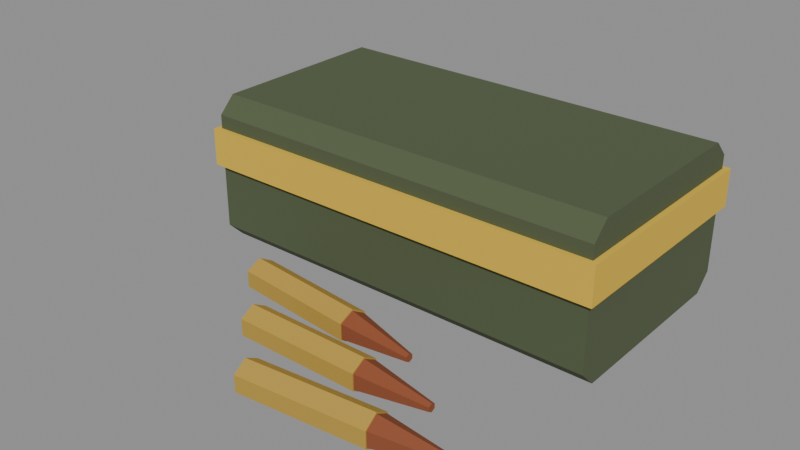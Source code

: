 # Source: ammo_box_308.blend  (saved by Blender 5.0.119; exported with 4.5.12 LTS)
import bpy
from mathutils import Matrix  # noqa: F401  (used for matrix-valued properties, if any)

bpy.ops.wm.read_factory_settings(use_empty=True)
scene = bpy.context.scene
scene.name = 'Scene'

# ---- materials (node trees are filled in below, after node groups)
mat_palette_vcol = bpy.data.materials.new('palette_vcol')
mat_palette_vcol.diffuse_color = (1.0, 1.0, 1.0, 1.0)
mat_palette_vcol.roughness = 0.9

# ---- material node trees
mat_palette_vcol.use_nodes = True; mat_palette_vcol.node_tree.nodes.clear()
_N = mat_palette_vcol.node_tree.nodes; _L = mat_palette_vcol.node_tree.links
n0 = _N.new('ShaderNodeBsdfPrincipled'); n0.name = 'Principled BSDF'; n0.location = (-200, 100)
n0.inputs[2].default_value = 0.9
n0.inputs[27].default_value = (0.0, 0.0, 0.0, 1.0)
n1 = _N.new('ShaderNodeOutputMaterial'); n1.name = 'Material Output'; n1.location = (200, 100)
n2 = _N.new('ShaderNodeVertexColor'); n2.name = 'Color Attribute'; n2.location = (-500, 100)
n2.layer_name = 'Col'
_L.new(n0.outputs[0], n1.inputs[0])
_L.new(n2.outputs[0], n0.inputs[0])
n1.is_active_output = True

# ---- meshes
me_item = bpy.data.meshes.new('Item')
me_item.from_pydata([(-0.0975, 0.09436, 0.0637), (-0.0975, 0.08656, 0.0715), (-0.0975, -0.001839, 0.0715), (-0.0975, -0.009639, 0.0637), (-0.0975, -0.009639, 0.0078), (-0.0975, -0.001839, 0.0), (-0.0975, 0.08656, 0.0), (-0.0975, 0.09436, 0.0078), (0.0975, 0.09436, 0.0637), (0.0975, 0.08656, 0.0715), (0.0975, -0.001839, 0.0715), (0.0975, -0.009639, 0.0637), (0.0975, -0.009639, 0.0078), (0.0975, -0.001839, 0.0), (0.0975, 0.08656, 0.0), (0.0975, 0.09436, 0.0078), (-0.1001, -0.01224, 0.03932), (0.1001, -0.01224, 0.03932), (-0.1001, -0.009639, 0.03932), (0.1001, -0.009639, 0.03932), (-0.1001, -0.01224, 0.0572), (0.1001, -0.01224, 0.0572), (-0.1001, -0.009639, 0.0572), (0.1001, -0.009639, 0.0572), (-0.1001, 0.09436, 0.03932), (0.1001, 0.09436, 0.03932), (-0.1001, 0.09696, 0.03932), (0.1001, 0.09696, 0.03932), (-0.1001, 0.09436, 0.0572), (0.1001, 0.09436, 0.0572), (-0.1001, 0.09696, 0.0572), (0.1001, 0.09696, 0.0572), (-0.1001, -0.009639, 0.03932), (-0.0975, -0.009639, 0.03932), (-0.1001, 0.09436, 0.03932), (-0.0975, 0.09436, 0.03932), (-0.1001, -0.009639, 0.0572), (-0.0975, -0.009639, 0.0572), (-0.1001, 0.09436, 0.0572), (-0.0975, 0.09436, 0.0572), (0.0975, -0.009639, 0.03932), (0.1001, -0.009639, 0.03932), (0.0975, 0.09436, 0.03932), (0.1001, 0.09436, 0.03932), (0.0975, -0.009639, 0.0572), (0.1001, -0.009639, 0.0572), (0.0975, 0.09436, 0.0572), (0.1001, 0.09436, 0.0572), (-0.052, -0.03304, 0.0156), (-0.05267, -0.03976, 0.0117), (-0.05267, -0.03976, 0.0039), (-0.052, -0.03304, 0.0), (-0.05133, -0.02632, 0.0039), (-0.05133, -0.02632, 0.0117), (0.007697, -0.03901, 0.0156), (0.007025, -0.04573, 0.0117), (0.007025, -0.04573, 0.0039), (0.007697, -0.03901, 0.0), (0.008369, -0.03229, 0.0039), (0.008369, -0.03229, 0.0117), (0.007697, -0.03901, 0.01498), (0.007079, -0.04519, 0.01139), (0.007079, -0.04519, 0.004212), (0.007697, -0.03901, 0.000624), (0.008316, -0.03283, 0.004212), (0.008316, -0.03283, 0.01139), (0.03984, -0.04222, 0.00975), (0.03967, -0.0439, 0.008775), (0.03967, -0.0439, 0.006825), (0.03984, -0.04222, 0.00585), (0.04001, -0.04054, 0.006825), (0.04001, -0.04054, 0.008775), (-0.026, -0.06164, 0.0156), (-0.026, -0.06839, 0.0117), (-0.026, -0.06839, 0.0039), (-0.026, -0.06164, 0.0), (-0.026, -0.05488, 0.0039), (-0.026, -0.05488, 0.0117), (0.03399, -0.06164, 0.0156), (0.03399, -0.06839, 0.0117), (0.03399, -0.06839, 0.0039), (0.03399, -0.06164, 0.0), (0.03399, -0.05488, 0.0039), (0.03399, -0.05488, 0.0117), (0.03399, -0.06164, 0.01498), (0.03399, -0.06785, 0.01139), (0.03399, -0.06785, 0.004212), (0.03399, -0.06164, 0.000624), (0.03399, -0.05542, 0.004212), (0.03399, -0.05542, 0.01139), (0.0663, -0.06164, 0.00975), (0.0663, -0.06333, 0.008775), (0.0663, -0.06333, 0.006825), (0.0663, -0.06164, 0.00585), (0.0663, -0.05995, 0.006825), (0.0663, -0.05995, 0.008775), (0.0, -0.09024, 0.0156), (0.0006721, -0.09696, 0.0117), (0.0006721, -0.09696, 0.0039), (9.505e-20, -0.09024, 0.0), (-0.0006721, -0.08352, 0.0039), (-0.0006721, -0.08352, 0.0117), (0.0597, -0.08427, 0.0156), (0.06037, -0.09099, 0.0117), (0.06037, -0.09099, 0.0039), (0.0597, -0.08427, 0.0), (0.05903, -0.07755, 0.0039), (0.05903, -0.07755, 0.0117), (0.0597, -0.08427, 0.01498), (0.06032, -0.09045, 0.01139), (0.06032, -0.09045, 0.004212), (0.0597, -0.08427, 0.000624), (0.05908, -0.07809, 0.004212), (0.05908, -0.07809, 0.01139), (0.09184, -0.08106, 0.00975), (0.09201, -0.08274, 0.008775), (0.09201, -0.08274, 0.006825), (0.09184, -0.08106, 0.00585), (0.09167, -0.07937, 0.006825), (0.09167, -0.07937, 0.008775)], [], [(0, 1, 9, 8), (1, 2, 10, 9), (2, 3, 11, 10), (3, 4, 12, 11), (4, 5, 13, 12), (5, 6, 14, 13), (6, 7, 15, 14), (7, 0, 8, 15), (7, 6, 5, 4, 3, 2, 1, 0), (8, 9, 10, 11, 12, 13, 14, 15), (16, 18, 19, 17), (20, 21, 23, 22), (16, 17, 21, 20), (18, 22, 23, 19), (16, 20, 22, 18), (17, 19, 23, 21), (24, 26, 27, 25), (28, 29, 31, 30), (24, 25, 29, 28), (26, 30, 31, 27), (24, 28, 30, 26), (25, 27, 31, 29), (32, 34, 35, 33), (36, 37, 39, 38), (32, 33, 37, 36), (34, 38, 39, 35), (32, 36, 38, 34), (33, 35, 39, 37), (40, 42, 43, 41), (44, 45, 47, 46), (40, 41, 45, 44), (42, 46, 47, 43), (40, 44, 46, 42), (41, 43, 47, 45), (48, 49, 55, 54), (49, 50, 56, 55), (50, 51, 57, 56), (51, 52, 58, 57), (52, 53, 59, 58), (53, 48, 54, 59), (53, 52, 51, 50, 49, 48), (54, 55, 56, 57, 58, 59), (60, 61, 67, 66), (61, 62, 68, 67), (62, 63, 69, 68), (63, 64, 70, 69), (64, 65, 71, 70), (65, 60, 66, 71), (66, 67, 68, 69, 70, 71), (72, 73, 79, 78), (73, 74, 80, 79), (74, 75, 81, 80), (75, 76, 82, 81), (76, 77, 83, 82), (77, 72, 78, 83), (77, 76, 75, 74, 73, 72), (78, 79, 80, 81, 82, 83), (84, 85, 91, 90), (85, 86, 92, 91), (86, 87, 93, 92), (87, 88, 94, 93), (88, 89, 95, 94), (89, 84, 90, 95), (90, 91, 92, 93, 94, 95), (96, 97, 103, 102), (97, 98, 104, 103), (98, 99, 105, 104), (99, 100, 106, 105), (100, 101, 107, 106), (101, 96, 102, 107), (101, 100, 99, 98, 97, 96), (102, 103, 104, 105, 106, 107), (108, 109, 115, 114), (109, 110, 116, 115), (110, 111, 117, 116), (111, 112, 118, 117), (112, 113, 119, 118), (113, 108, 114, 119), (114, 115, 116, 117, 118, 119)])
me_item.polygons.foreach_set('use_smooth', [True] * 79)
_k = set([(0, 1), (0, 7), (0, 8), (1, 2), (1, 9), (2, 3), (2, 10), (3, 4), (3, 11), (4, 5), (4, 12), (5, 6), (5, 13), (6, 7), (6, 14), (7, 15), (8, 9), (8, 15), (9, 10), (10, 11), (11, 12), (12, 13), (13, 14), (14, 15), (16, 17), (16, 18), (16, 20), (17, 19), (17, 21), (18, 19), (18, 22), (19, 23), (20, 21), (20, 22), (21, 23), (22, 23), (24, 25), (24, 26), (24, 28), (25, 27), (25, 29), (26, 27), (26, 30), (27, 31), (28, 29), (28, 30), (29, 31), (30, 31), (32, 33), (32, 34), (32, 36), (33, 35), (33, 37), (34, 35), (34, 38), (35, 39), (36, 37), (36, 38), (37, 39), (38, 39), (40, 41), (40, 42), (40, 44), (41, 43), (41, 45), (42, 43), (42, 46), (43, 47), (44, 45), (44, 46), (45, 47), (46, 47), (48, 49), (48, 53), (48, 54), (49, 50), (49, 55), (50, 51), (50, 56), (51, 52), (51, 57), (52, 53), (52, 58), (53, 59), (54, 55), (54, 59), (55, 56), (56, 57), (57, 58), (58, 59), (60, 66), (61, 67), (62, 68), (63, 69), (64, 70), (65, 71), (66, 67), (66, 71), (67, 68), (68, 69), (69, 70), (70, 71), (72, 73), (72, 77), (72, 78), (73, 74), (73, 79), (74, 75), (74, 80), (75, 76), (75, 81), (76, 77), (76, 82), (77, 83), (78, 79), (78, 83), (79, 80), (80, 81), (81, 82), (82, 83), (84, 90), (85, 91), (86, 92), (87, 93), (88, 94), (89, 95), (90, 91), (90, 95), (91, 92), (92, 93), (93, 94), (94, 95), (96, 97), (96, 101), (96, 102), (97, 98), (97, 103), (98, 99), (98, 104), (99, 100), (99, 105), (100, 101), (100, 106), (101, 107), (102, 103), (102, 107), (103, 104), (104, 105), (105, 106), (106, 107), (108, 114), (109, 115), (110, 116), (111, 117), (112, 118), (113, 119), (114, 115), (114, 119), (115, 116), (116, 117), (117, 118), (118, 119)])
me_item.attributes.new('sharp_edge', 'BOOLEAN', 'EDGE').data.foreach_set('value', [ (min(e.vertices), max(e.vertices)) in _k for e in me_item.edges])
_ca = me_item.color_attributes.new('Col', 'FLOAT_COLOR', 'CORNER')
_ca.data.foreach_set('color', [0.08039, 0.1039, 0.04902, 1.0, 0.08039, 0.1039, 0.04902, 1.0, 0.08039, 0.1039, 0.04902, 1.0, 0.08039, 0.1039, 0.04902, 1.0, 0.08039, 0.1039, 0.04902, 1.0, 0.08039, 0.1039, 0.04902, 1.0, 0.08039, 0.1039, 0.04902, 1.0, 0.08039, 0.1039, 0.04902, 1.0, 0.08039, 0.1039, 0.04902, 1.0, 0.08039, 0.1039, 0.04902, 1.0, 0.08039, 0.1039, 0.04902, 1.0, 0.08039, 0.1039, 0.04902, 1.0, 0.08039, 0.1039, 0.04902, 0.0, 0.08039, 0.1039, 0.04902, 0.6042, 0.08039, 0.1039, 0.04902, 0.5833, 0.08039, 0.1039, 0.04902, 0.0, 0.08039, 0.1039, 0.04902, 0.1667, 0.08039, 0.1039, 0.04902, 0.8542, 0.08039, 0.1039, 0.04902, 0.8333, 0.08039, 0.1039, 0.04902, 0.1458, 0.08039, 0.1039, 0.04902, 1.0, 0.08039, 0.1039, 0.04902, 1.0, 0.08039, 0.1039, 0.04902, 1.0, 0.08039, 0.1039, 0.04902, 1.0, 0.08039, 0.1039, 0.04902, 0.8542, 0.08039, 0.1039, 0.04902, 0.1667, 0.08039, 0.1039, 0.04902, 0.1667, 0.08039, 0.1039, 0.04902, 0.875, 0.08039, 0.1039, 0.04902, 0.6042, 0.08039, 0.1039, 0.04902, 0.0, 0.08039, 0.1039, 0.04902, 0.0, 0.08039, 0.1039, 0.04902, 0.6042, 0.08039, 0.1039, 0.04902, 0.625, 0.08039, 0.1039, 0.04902, 0.5625, 0.08039, 0.1039, 0.04902, 0.5417, 0.08039, 0.1039, 0.04902, 0.6458, 0.08039, 0.1039, 0.04902, 0.0, 0.08039, 0.1039, 0.04902, 0.9375, 0.08039, 0.1039, 0.04902, 0.9583, 0.08039, 0.1039, 0.04902, 0.0, 0.08039, 0.1039, 0.04902, 0.0, 0.08039, 0.1039, 0.04902, 0.9583, 0.08039, 0.1039, 0.04902, 0.9583, 0.08039, 0.1039, 0.04902, 0.0, 0.08039, 0.1039, 0.04902, 0.625, 0.08039, 0.1039, 0.04902, 0.5625, 0.08039, 0.1039, 0.04902, 0.5833, 0.08039, 0.1039, 0.04902, 0.625, 0.7471, 0.4882, 0.0451, 0.08333, 0.7471, 0.4882, 0.0451, 0.1042, 0.7471, 0.4882, 0.0451, 0.1042, 0.7471, 0.4882, 0.0451, 0.08333, 0.7471, 0.4882, 0.0451, 0.7083, 0.7471, 0.4882, 0.0451, 0.7292, 0.7471, 0.4882, 0.0451, 0.5208, 0.7471, 0.4882, 0.0451, 0.5417, 0.7471, 0.4882, 0.0451, 0.7917, 0.7471, 0.4882, 0.0451, 0.7708, 0.7471, 0.4882, 0.0451, 0.8958, 0.7471, 0.4882, 0.0451, 0.875, 0.7471, 0.4882, 0.0451, 0.375, 0.7471, 0.4882, 0.0451, 0.3125, 0.7471, 0.4882, 0.0451, 0.3542, 0.7471, 0.4882, 0.0451, 0.3333, 0.7471, 0.4882, 0.0451, 0.8125, 0.7471, 0.4882, 0.0451, 0.9167, 0.7471, 0.4882, 0.0451, 0.8958, 0.7471, 0.4882, 0.0451, 0.8125, 0.7471, 0.4882, 0.0451, 0.8542, 0.7471, 0.4882, 0.0451, 0.8333, 0.7471, 0.4882, 0.0451, 0.9167, 0.7471, 0.4882, 0.0451, 0.9167, 0.7471, 0.4882, 0.0451, 0.1042, 0.7471, 0.4882, 0.0451, 0.08333, 0.7471, 0.4882, 0.0451, 0.125, 0.7471, 0.4882, 0.0451, 0.1042, 0.7471, 0.4882, 0.0451, 0.5208, 0.7471, 0.4882, 0.0451, 0.5, 0.7471, 0.4882, 0.0451, 0.7292, 0.7471, 0.4882, 0.0451, 0.6875, 0.7471, 0.4882, 0.0451, 0.375, 0.7471, 0.4882, 0.0451, 0.375, 0.7471, 0.4882, 0.0451, 0.3542, 0.7471, 0.4882, 0.0451, 0.3333, 0.7471, 0.4882, 0.0451, 0.8333, 0.7471, 0.4882, 0.0451, 0.8958, 0.7471, 0.4882, 0.0451, 0.9167, 0.7471, 0.4882, 0.0451, 0.8333, 0.7471, 0.4882, 0.0451, 0.8125, 0.7471, 0.4882, 0.0451, 0.8958, 0.7471, 0.4882, 0.0451, 0.9167, 0.7471, 0.4882, 0.0451, 0.8333, 0.7471, 0.4882, 0.0451, 0.8333, 0.7471, 0.4882, 0.0451, 0.8333, 0.7471, 0.4882, 0.0451, 0.875, 0.7471, 0.4882, 0.0451, 0.875, 0.7471, 0.4882, 0.0451, 0.125, 0.7471, 0.4882, 0.0451, 0.1042, 0.7471, 0.4882, 0.0451, 0.1042, 0.7471, 0.4882, 0.0451, 0.1042, 0.7471, 0.4882, 0.0451, 0.5833, 0.7471, 0.4882, 0.0451, 0.5208, 0.7471, 0.4882, 0.0451, 0.5, 0.7471, 0.4882, 0.0451, 0.5833, 0.7471, 0.4882, 0.0451, 0.0, 0.7471, 0.4882, 0.0451, 0.0, 0.7471, 0.4882, 0.0451, 0.0, 0.7471, 0.4882, 0.0451, 0.0, 0.7471, 0.4882, 0.0451, 0.0, 0.7471, 0.4882, 0.0451, 0.0, 0.7471, 0.4882, 0.0451, 0.0, 0.7471, 0.4882, 0.0451, 0.0, 0.7471, 0.4882, 0.0451, 0.8125, 0.7471, 0.4882, 0.0451, 0.8958, 0.7471, 0.4882, 0.0451, 0.9167, 0.7471, 0.4882, 0.0451, 0.8125, 0.7471, 0.4882, 0.0451, 0.3125, 0.7471, 0.4882, 0.0451, 0.3125, 0.7471, 0.4882, 0.0451, 0.3125, 0.7471, 0.4882, 0.0451, 0.2708, 0.7471, 0.4882, 0.0451, 0.1042, 0.7471, 0.4882, 0.0451, 0.1042, 0.7471, 0.4882, 0.0451, 0.1042, 0.7471, 0.4882, 0.0451, 0.1042, 0.7471, 0.4882, 0.0451, 0.5208, 0.7471, 0.4882, 0.0451, 0.5833, 0.7471, 0.4882, 0.0451, 0.625, 0.7471, 0.4882, 0.0451, 0.5208, 0.7471, 0.4882, 0.0451, 0.0, 0.7471, 0.4882, 0.0451, 0.0, 0.7471, 0.4882, 0.0451, 0.0, 0.7471, 0.4882, 0.0451, 0.0, 0.7471, 0.4882, 0.0451, 0.0, 0.7471, 0.4882, 0.0451, 0.0, 0.7471, 0.4882, 0.0451, 0.0, 0.7471, 0.4882, 0.0451, 0.0, 0.7471, 0.4882, 0.0451, 0.3542, 0.7471, 0.4882, 0.0451, 0.2917, 0.7471, 0.4882, 0.0451, 0.3125, 0.7471, 0.4882, 0.0451, 0.3125, 0.7471, 0.4882, 0.0451, 0.7917, 0.7471, 0.4882, 0.0451, 0.8125, 0.7471, 0.4882, 0.0451, 0.9167, 0.7471, 0.4882, 0.0451, 0.9167, 0.4804, 0.3078, 0.04902, 0.8958, 0.4804, 0.3078, 0.04902, 0.9167, 0.4804, 0.3078, 0.04902, 0.875, 0.4804, 0.3078, 0.04902, 0.9167, 0.4804, 0.3078, 0.04902, 0.5625, 0.4804, 0.3078, 0.04902, 0.4792, 0.4804, 0.3078, 0.04902, 0.1458, 0.4804, 0.3078, 0.04902, 0.3542, 0.4804, 0.3078, 0.04902, 0.0625, 0.4804, 0.3078, 0.04902, 0.9375, 0.4804, 0.3078, 0.04902, 0.9375, 0.4804, 0.3078, 0.04902, 0.0, 0.4804, 0.3078, 0.04902, 0.9375, 0.4804, 0.3078, 0.04902, 0.02083, 0.4804, 0.3078, 0.04902, 0.02083, 0.4804, 0.3078, 0.04902, 0.9167, 0.4804, 0.3078, 0.04902, 0.04167, 0.4804, 0.3078, 0.04902, 0.02083, 0.4804, 0.3078, 0.04902, 0.04167, 0.4804, 0.3078, 0.04902, 0.04167, 0.4804, 0.3078, 0.04902, 0.3958, 0.4804, 0.3078, 0.04902, 0.4792, 0.4804, 0.3078, 0.04902, 0.5208, 0.4804, 0.3078, 0.04902, 0.4583, 0.4804, 0.3078, 0.04902, 0.375, 0.4804, 0.3078, 0.04902, 0.3542, 0.4804, 0.3078, 0.04902, 0.3542, 0.4804, 0.3078, 0.04902, 0.3958, 0.4804, 0.3078, 0.04902, 0.4583, 0.4804, 0.3078, 0.04902, 0.4375, 0.4804, 0.3078, 0.04902, 0.0, 0.4804, 0.3078, 0.04902, 0.0, 0.4804, 0.3078, 0.04902, 0.0, 0.4804, 0.3078, 0.04902, 0.0, 0.4804, 0.3078, 0.04902, 0.0, 0.4804, 0.3078, 0.04902, 0.0, 0.2569, 0.06863, 0.02549, 0.8958, 0.2569, 0.06863, 0.02549, 0.8333, 0.2569, 0.06863, 0.02549, 0.8125, 0.2569, 0.06863, 0.02549, 0.8333, 0.2569, 0.06863, 0.02549, 0.3125, 0.2569, 0.06863, 0.02549, 0.1458, 0.2569, 0.06863, 0.02549, 0.3125, 0.2569, 0.06863, 0.02549, 0.3542, 0.2569, 0.06863, 0.02549, 0.0, 0.2569, 0.06863, 0.02549, 0.9375, 0.2569, 0.06863, 0.02549, 0.0, 0.2569, 0.06863, 0.02549, 0.02083, 0.2569, 0.06863, 0.02549, 0.9167, 0.2569, 0.06863, 0.02549, 0.0, 0.2569, 0.06863, 0.02549, 0.0, 0.2569, 0.06863, 0.02549, 0.0, 0.2569, 0.06863, 0.02549, 0.0625, 0.2569, 0.06863, 0.02549, 0.04167, 0.2569, 0.06863, 0.02549, 0.1042, 0.2569, 0.06863, 0.02549, 0.1042, 0.2569, 0.06863, 0.02549, 0.5, 0.2569, 0.06863, 0.02549, 0.5417, 0.2569, 0.06863, 0.02549, 0.5625, 0.2569, 0.06863, 0.02549, 0.5625, 0.2569, 0.06863, 0.02549, 0.4375, 0.2569, 0.06863, 0.02549, 0.4375, 0.2569, 0.06863, 0.02549, 0.4167, 0.2569, 0.06863, 0.02549, 0.3958, 0.2569, 0.06863, 0.02549, 0.4167, 0.2569, 0.06863, 0.02549, 0.4375, 0.4804, 0.3078, 0.04902, 0.9583, 0.4804, 0.3078, 0.04902, 0.9792, 0.4804, 0.3078, 0.04902, 0.9167, 0.4804, 0.3078, 0.04902, 0.9583, 0.4804, 0.3078, 0.04902, 0.5208, 0.4804, 0.3078, 0.04902, 0.4792, 0.4804, 0.3078, 0.04902, 0.2292, 0.4804, 0.3078, 0.04902, 0.3542, 0.4804, 0.3078, 0.04902, 0.0625, 0.4804, 0.3078, 0.04902, 0.9375, 0.4804, 0.3078, 0.04902, 0.9167, 0.4804, 0.3078, 0.04902, 0.0, 0.4804, 0.3078, 0.04902, 0.9583, 0.4804, 0.3078, 0.04902, 0.0, 0.4804, 0.3078, 0.04902, 0.0, 0.4804, 0.3078, 0.04902, 0.9375, 0.4804, 0.3078, 0.04902, 0.1458, 0.4804, 0.3078, 0.04902, 0.1667, 0.4804, 0.3078, 0.04902, 0.1667, 0.4804, 0.3078, 0.04902, 0.1458, 0.4804, 0.3078, 0.04902, 0.625, 0.4804, 0.3078, 0.04902, 0.7083, 0.4804, 0.3078, 0.04902, 0.7083, 0.4804, 0.3078, 0.04902, 0.6458, 0.4804, 0.3078, 0.04902, 0.5, 0.4804, 0.3078, 0.04902, 0.4792, 0.4804, 0.3078, 0.04902, 0.4375, 0.4804, 0.3078, 0.04902, 0.5, 0.4804, 0.3078, 0.04902, 0.5208, 0.4804, 0.3078, 0.04902, 0.5208, 0.4804, 0.3078, 0.04902, 0.0, 0.4804, 0.3078, 0.04902, 0.0, 0.4804, 0.3078, 0.04902, 0.0, 0.4804, 0.3078, 0.04902, 0.0, 0.4804, 0.3078, 0.04902, 0.0, 0.4804, 0.3078, 0.04902, 0.0, 0.2569, 0.06863, 0.02549, 0.9583, 0.2569, 0.06863, 0.02549, 0.8958, 0.2569, 0.06863, 0.02549, 0.9167, 0.2569, 0.06863, 0.02549, 0.8958, 0.2569, 0.06863, 0.02549, 0.375, 0.2569, 0.06863, 0.02549, 0.2292, 0.2569, 0.06863, 0.02549, 0.3333, 0.2569, 0.06863, 0.02549, 0.3542, 0.2569, 0.06863, 0.02549, 0.0, 0.2569, 0.06863, 0.02549, 0.9583, 0.2569, 0.06863, 0.02549, 0.02083, 0.2569, 0.06863, 0.02549, 0.04167, 0.2569, 0.06863, 0.02549, 0.9167, 0.2569, 0.06863, 0.02549, 0.0, 0.2569, 0.06863, 0.02549, 0.04167, 0.2569, 0.06863, 0.02549, 0.02083, 0.2569, 0.06863, 0.02549, 0.1458, 0.2569, 0.06863, 0.02549, 0.1875, 0.2569, 0.06863, 0.02549, 0.25, 0.2569, 0.06863, 0.02549, 0.2292, 0.2569, 0.06863, 0.02549, 0.6458, 0.2569, 0.06863, 0.02549, 0.6875, 0.2569, 0.06863, 0.02549, 0.7292, 0.2569, 0.06863, 0.02549, 0.7292, 0.2569, 0.06863, 0.02549, 0.5208, 0.2569, 0.06863, 0.02549, 0.5417, 0.2569, 0.06863, 0.02549, 0.5, 0.2569, 0.06863, 0.02549, 0.4583, 0.2569, 0.06863, 0.02549, 0.4792, 0.2569, 0.06863, 0.02549, 0.5, 0.4804, 0.3078, 0.04902, 0.9792, 0.4804, 0.3078, 0.04902, 0.9792, 0.4804, 0.3078, 0.04902, 0.9583, 0.4804, 0.3078, 0.04902, 0.9792, 0.4804, 0.3078, 0.04902, 0.5833, 0.4804, 0.3078, 0.04902, 0.5208, 0.4804, 0.3078, 0.04902, 0.5208, 0.4804, 0.3078, 0.04902, 0.6042, 0.4804, 0.3078, 0.04902, 0.08333, 0.4804, 0.3078, 0.04902, 0.9375, 0.4804, 0.3078, 0.04902, 0.9167, 0.4804, 0.3078, 0.04902, 0.0625, 0.4804, 0.3078, 0.04902, 0.9375, 0.4804, 0.3078, 0.04902, 0.02083, 0.4804, 0.3078, 0.04902, 0.0, 0.4804, 0.3078, 0.04902, 0.9375, 0.4804, 0.3078, 0.04902, 0.2708, 0.4804, 0.3078, 0.04902, 0.3333, 0.4804, 0.3078, 0.04902, 0.3333, 0.4804, 0.3078, 0.04902, 0.25, 0.4804, 0.3078, 0.04902, 0.875, 0.4804, 0.3078, 0.04902, 0.9583, 0.4804, 0.3078, 0.04902, 0.875, 0.4804, 0.3078, 0.04902, 0.8333, 0.4804, 0.3078, 0.04902, 0.5417, 0.4804, 0.3078, 0.04902, 0.4792, 0.4804, 0.3078, 0.04902, 0.5, 0.4804, 0.3078, 0.04902, 0.5208, 0.4804, 0.3078, 0.04902, 0.5625, 0.4804, 0.3078, 0.04902, 0.5625, 0.4804, 0.3078, 0.04902, 0.0, 0.4804, 0.3078, 0.04902, 0.0, 0.4804, 0.3078, 0.04902, 0.0, 0.4804, 0.3078, 0.04902, 0.0, 0.4804, 0.3078, 0.04902, 0.0, 0.4804, 0.3078, 0.04902, 0.0, 0.2569, 0.06863, 0.02549, 0.9583, 0.2569, 0.06863, 0.02549, 0.9792, 0.2569, 0.06863, 0.02549, 0.9583, 0.2569, 0.06863, 0.02549, 0.9583, 0.2569, 0.06863, 0.02549, 0.5625, 0.2569, 0.06863, 0.02549, 0.5625, 0.2569, 0.06863, 0.02549, 0.5625, 0.2569, 0.06863, 0.02549, 0.5625, 0.2569, 0.06863, 0.02549, 0.08333, 0.2569, 0.06863, 0.02549, 0.9375, 0.2569, 0.06863, 0.02549, 0.08333, 0.2569, 0.06863, 0.02549, 0.08333, 0.2569, 0.06863, 0.02549, 0.8958, 0.2569, 0.06863, 0.02549, 0.02083, 0.2569, 0.06863, 0.02549, 0.08333, 0.2569, 0.06863, 0.02549, 0.0625, 0.2569, 0.06863, 0.02549, 0.3125, 0.2569, 0.06863, 0.02549, 0.3333, 0.2569, 0.06863, 0.02549, 0.4583, 0.2569, 0.06863, 0.02549, 0.3958, 0.2569, 0.06863, 0.02549, 0.8333, 0.2569, 0.06863, 0.02549, 0.875, 0.2569, 0.06863, 0.02549, 0.875, 0.2569, 0.06863, 0.02549, 0.875, 0.2569, 0.06863, 0.02549, 0.5833, 0.2569, 0.06863, 0.02549, 0.5625, 0.2569, 0.06863, 0.02549, 0.5417, 0.2569, 0.06863, 0.02549, 0.5625, 0.2569, 0.06863, 0.02549, 0.5625, 0.2569, 0.06863, 0.02549, 0.5625])
me_item.materials.append(mat_palette_vcol)
me_item.update()

# ---- objects
ob_item = bpy.data.objects.new('Item', me_item)

# ---- transforms, parenting, visibility, modifiers, constraints
ob_item.location = (0.0, 0.0, 0.0)

# ---- collection membership
scene.collection.objects.link(ob_item)

# ---- scene / render settings (as saved in the file)
scene.frame_start = 1; scene.frame_end = 250; scene.frame_set(1)
scene.render.engine = 'BLENDER_EEVEE_NEXT'
scene.render.bake_bias = 0.0
scene.render.bake_samples = 0
scene.cycles.sampling_pattern = 'TABULATED_SOBOL'
scene.eevee.use_volume_custom_range = False
bpy.context.view_layer.update()

# ---- added for rendering (the .blend has no active camera and no usable light): camera, sun + grey world if the file has none
cam_auto = bpy.data.cameras.new('AutoCamera')
cam_auto.lens = 50.0
cam_auto.sensor_width = 36.0
cam_auto.clip_end = 1000.0
ob_auto_camera = bpy.data.objects.new('AutoCamera', cam_auto)
scene.collection.objects.link(ob_auto_camera)
ob_auto_camera.location = (0.26623, -0.319476, 0.248734)
ob_auto_camera.rotation_euler = (1.09748, -7.21219e-08, 0.694738)
scene.camera = ob_auto_camera
light_auto_sun = bpy.data.lights.new('AutoSun', 'SUN')
light_auto_sun.energy = 3.0
light_auto_sun.angle = 0.0523599
ob_auto_sun = bpy.data.objects.new('AutoSun', light_auto_sun)
scene.collection.objects.link(ob_auto_sun)
ob_auto_sun.rotation_euler = (0.872665, 0.174533, 0.523599)
if scene.world is None:
    world_auto = bpy.data.worlds.new('AutoWorld')
    world_auto.color = (0.3, 0.3, 0.3)
    scene.world = world_auto
bpy.context.view_layer.update()
